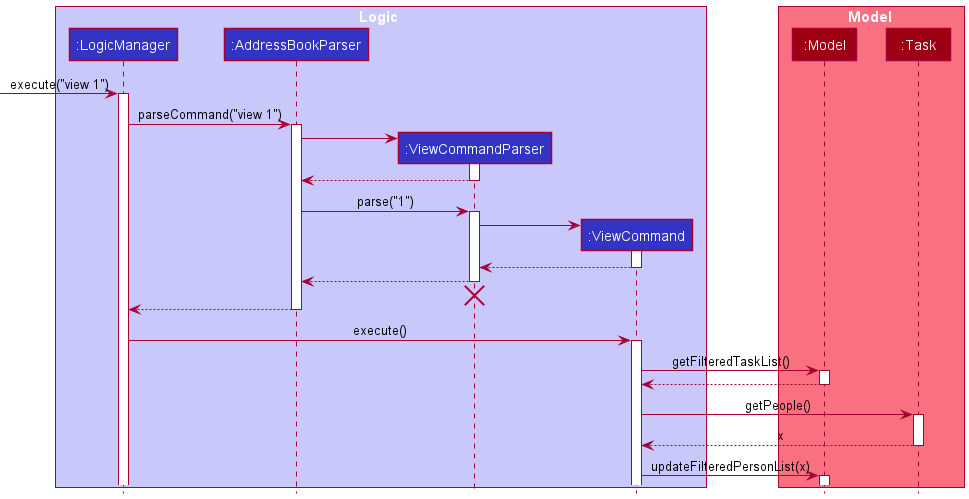

The diagram above was rendered by PlantUML. Its source (embedded in the PNG):
@startuml
!include style.puml

box Logic LOGIC_COLOR_T1
participant ":LogicManager" as LogicManager LOGIC_COLOR
participant ":AddressBookParser" as AddressBookParser LOGIC_COLOR
participant ":ViewCommandParser" as ViewCommandParser LOGIC_COLOR
participant ":ViewCommand" as ViewCommand LOGIC_COLOR
end box

box Model MODEL_COLOR_T1
participant ":Model" as Model MODEL_COLOR
participant ":Task" as Task MODEL_COLOR

end box

[-> LogicManager : execute("view 1")
activate LogicManager

LogicManager -> AddressBookParser : parseCommand("view 1")
activate AddressBookParser

create ViewCommandParser
AddressBookParser -> ViewCommandParser
activate ViewCommandParser

ViewCommandParser --> AddressBookParser
deactivate ViewCommandParser

AddressBookParser -> ViewCommandParser : parse("1")
activate ViewCommandParser

create ViewCommand
ViewCommandParser -> ViewCommand
activate ViewCommand

ViewCommand --> ViewCommandParser
deactivate ViewCommand

ViewCommandParser --> AddressBookParser
deactivate ViewCommandParser
'Hidden arrow to position the destroy marker below the end of the activation bar.
ViewCommandParser -[hidden]-> AddressBookParser
destroy ViewCommandParser

AddressBookParser --> LogicManager
deactivate AddressBookParser

LogicManager -> ViewCommand : execute()
activate ViewCommand

ViewCommand -> Model : getFilteredTaskList()
activate Model

Model --> ViewCommand
deactivate Model

ViewCommand -> Task : getPeople()
activate Task

Task --> ViewCommand : x
deactivate Task

ViewCommand -> Model : updateFilteredPersonList(x)
activate Model

@enduml